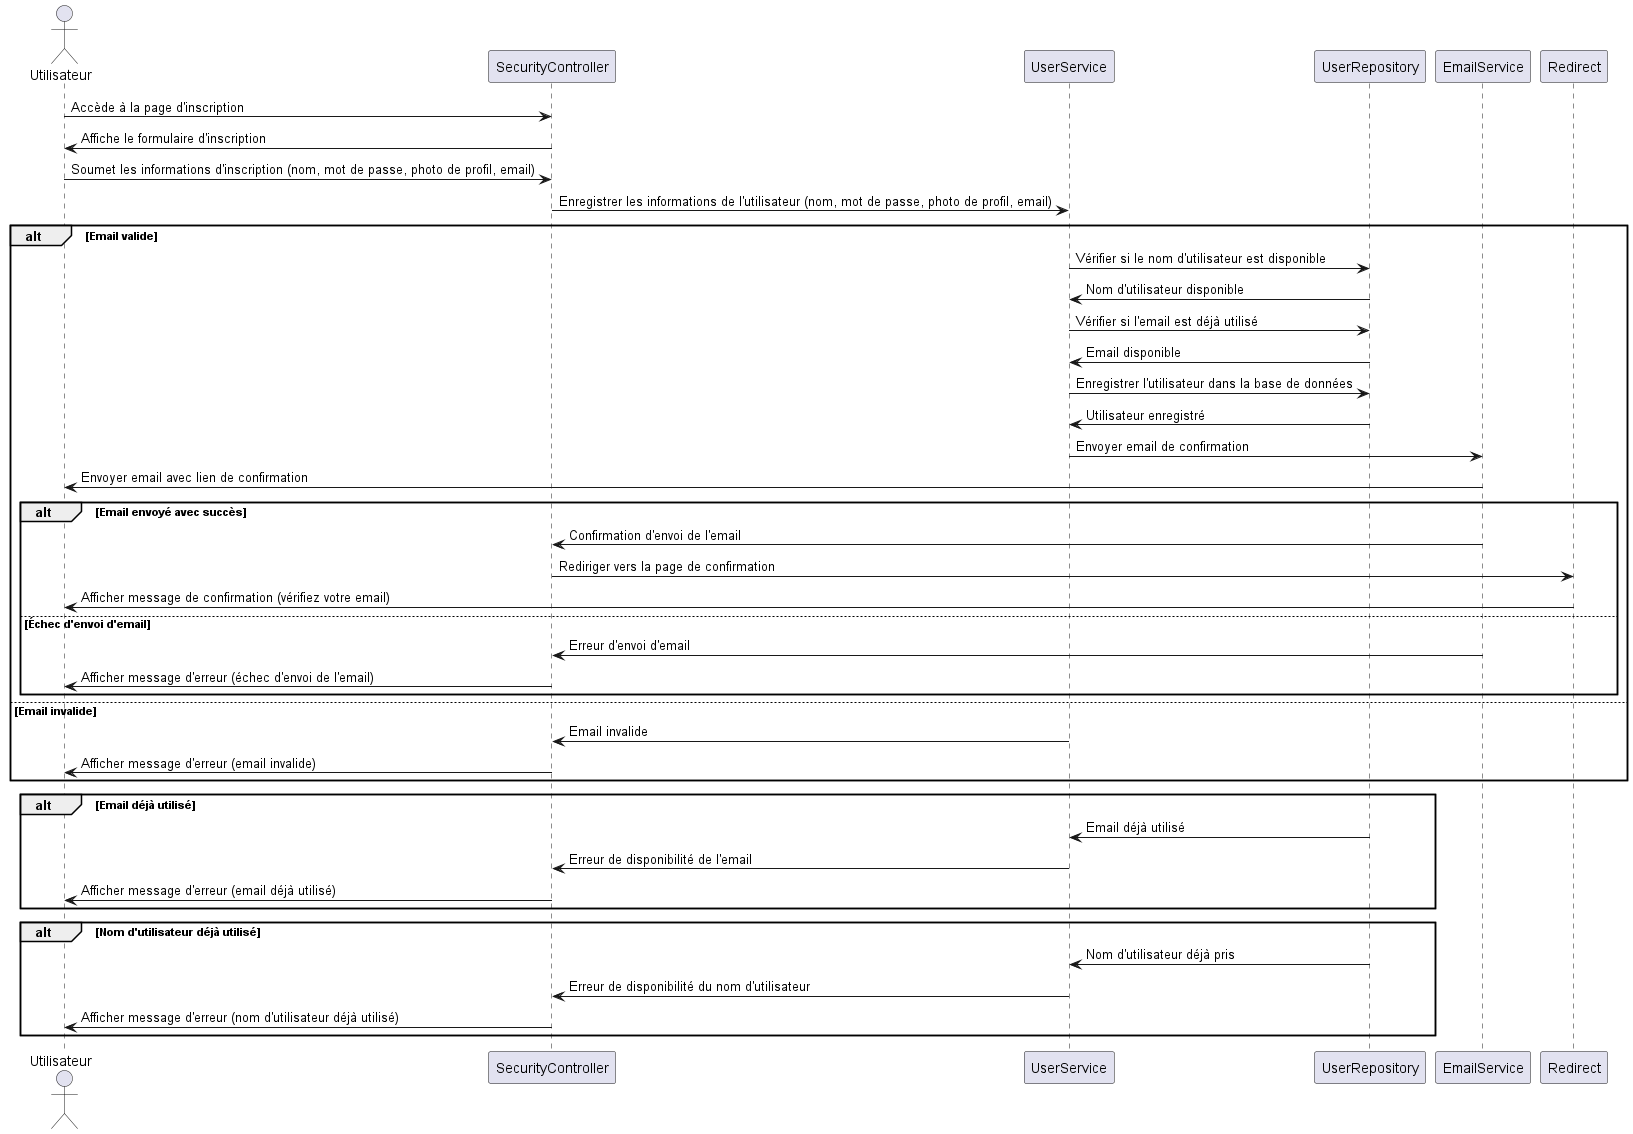

The diagram above was rendered by PlantUML. Its source (embedded in the PNG):
@startuml
actor Utilisateur

participant "SecurityController" as Controleur
participant "UserService" as ServiceUtilisateur
participant "UserRepository" as Repo
participant "EmailService" as ServiceEmail
participant "Redirect" as Redirection

Utilisateur -> Controleur: Accède à la page d'inscription
Controleur -> Utilisateur: Affiche le formulaire d'inscription

Utilisateur -> Controleur: Soumet les informations d'inscription (nom, mot de passe, photo de profil, email)
Controleur -> ServiceUtilisateur: Enregistrer les informations de l'utilisateur (nom, mot de passe, photo de profil, email)

alt Email valide
    ServiceUtilisateur -> Repo: Vérifier si le nom d'utilisateur est disponible
    Repo -> ServiceUtilisateur: Nom d'utilisateur disponible
    ServiceUtilisateur -> Repo: Vérifier si l'email est déjà utilisé
    Repo -> ServiceUtilisateur: Email disponible
    ServiceUtilisateur -> Repo: Enregistrer l'utilisateur dans la base de données
    Repo -> ServiceUtilisateur: Utilisateur enregistré
    ServiceUtilisateur -> ServiceEmail: Envoyer email de confirmation
    ServiceEmail -> Utilisateur: Envoyer email avec lien de confirmation

    alt Email envoyé avec succès
        ServiceEmail -> Controleur: Confirmation d'envoi de l'email
        Controleur -> Redirection: Rediriger vers la page de confirmation
        Redirection -> Utilisateur: Afficher message de confirmation (vérifiez votre email)
    else Échec d'envoi d'email
        ServiceEmail -> Controleur: Erreur d'envoi d'email
        Controleur -> Utilisateur: Afficher message d'erreur (échec d'envoi de l'email)
    end

else Email invalide
    ServiceUtilisateur -> Controleur: Email invalide
    Controleur -> Utilisateur: Afficher message d'erreur (email invalide)
end

alt Email déjà utilisé
    Repo -> ServiceUtilisateur: Email déjà utilisé
    ServiceUtilisateur -> Controleur: Erreur de disponibilité de l'email
    Controleur -> Utilisateur: Afficher message d'erreur (email déjà utilisé)
end

alt Nom d'utilisateur déjà utilisé
    Repo -> ServiceUtilisateur: Nom d'utilisateur déjà pris
    ServiceUtilisateur -> Controleur: Erreur de disponibilité du nom d'utilisateur
    Controleur -> Utilisateur: Afficher message d'erreur (nom d'utilisateur déjà utilisé)
end

@enduml